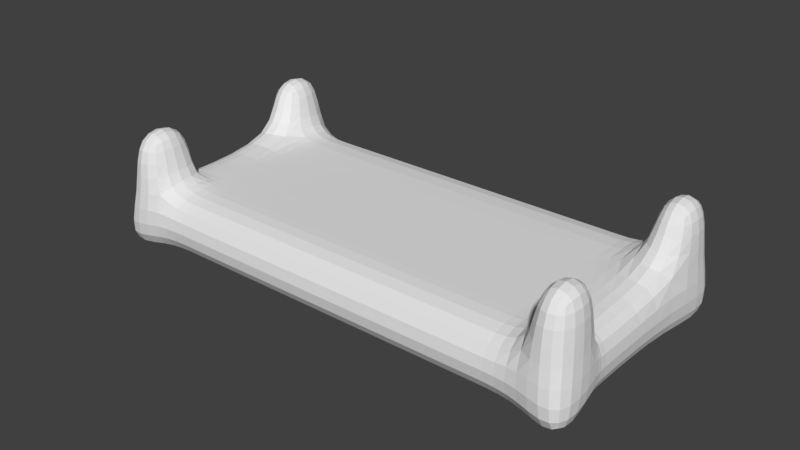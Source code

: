 # Source: BigTable.blend  (saved by Blender 2.78.0; exported with 4.5.12 LTS)
import bpy
from mathutils import Matrix  # noqa: F401  (used for matrix-valued properties, if any)

bpy.ops.wm.read_factory_settings(use_empty=True)
scene = bpy.context.scene
scene.name = 'Scene'

# ---- collections
col_collection_1 = bpy.data.collections.new('Collection 1'); scene.collection.children.link(col_collection_1)

# ---- world
world_world = bpy.data.worlds.new('World'); scene.world = world_world
world_world.color = (0.05088, 0.05088, 0.05088)
world_world.use_sun_shadow = False
world_world.sun_shadow_jitter_overblur = 0.0
world_world.cycles.sampling_method = 'MANUAL'

# ---- meshes
me_cube_001 = bpy.data.meshes.new('Cube.001')
me_cube_001.from_pydata([(-4.0, -2.0, -1.0), (-4.0, -2.0, 1.0), (-4.0, 2.0, -1.0), (-4.0, 2.0, 1.0), (12.3, -2.0, -1.0), (12.3, -2.0, 1.0), (12.3, 2.0, -1.0), (12.3, 2.0, 1.0), (-4.0, 4.0, 1.0), (-4.976, 4.806, -1.7), (12.3, 4.0, 1.0), (12.93, 4.806, -1.7), (-4.0, -2.0, -1.0), (-4.0, -2.0, 1.0), (12.3, -2.0, 1.0), (12.3, -2.0, -1.0), (-4.976, -4.806, -1.7), (-4.0, -4.0, 1.0), (12.3, -4.0, 1.0), (12.93, -4.806, -1.7), (0.0, 2.0, 1.0), (0.0, 2.0, -1.0), (0.0, -2.0, 1.0), (0.0, -2.0, -1.0), (0.0, 4.0, 1.0), (0.0, 4.0, -1.0), (0.0, -2.0, 1.0), (0.0, -2.0, -1.0), (0.0, -4.0, 1.0), (0.0, -4.0, -1.0), (-1.333, 2.0, -1.0), (-2.667, 2.0, -1.0), (-1.333, -2.0, 1.0), (-2.667, -2.0, 1.0), (-1.333, 4.0, -1.0), (-2.667, 4.0, -1.0), (-1.333, -2.0, 1.0), (-2.667, -2.0, 1.0), (-1.333, -4.0, 1.0), (-2.667, -4.0, 1.0), (-2.667, 2.0, 1.0), (-1.333, 2.0, 1.0), (-2.667, -2.0, -1.0), (-1.333, -2.0, -1.0), (-2.667, 4.0, 1.0), (-1.333, 4.0, 1.0), (-2.667, -2.0, -1.0), (-1.333, -2.0, -1.0), (-2.667, -4.0, -1.0), (-1.333, -4.0, -1.0), (9.631, 2.0, 1.0), (10.96, 2.0, 1.0), (9.631, -2.0, -1.0), (10.96, -2.0, -1.0), (9.631, 4.0, 1.0), (10.96, 4.0, 1.0), (9.631, -2.0, -1.0), (10.96, -2.0, -1.0), (9.631, -4.0, -1.0), (10.96, -4.0, -1.0), (10.96, 2.0, -1.0), (9.631, 2.0, -1.0), (10.96, -2.0, 1.0), (9.631, -2.0, 1.0), (10.96, 4.0, -1.0), (9.631, 4.0, -1.0), (10.96, -2.0, 1.0), (9.631, -2.0, 1.0), (10.96, -4.0, 1.0), (9.631, -4.0, 1.0), (10.96, 2.0, 3.0), (12.3, 2.0, 3.0), (10.96, 4.0, 3.0), (12.3, 4.0, 3.0), (-4.0, 4.0, 3.0), (-4.0, 2.0, 3.0), (-2.667, -2.0, 3.0), (-4.0, -2.0, 3.0), (-2.667, -4.0, 3.0), (-4.0, -4.0, 3.0), (12.3, -2.0, 3.0), (12.3, -4.0, 3.0), (-2.667, 2.0, 3.0), (-2.667, 4.0, 3.0), (10.96, -2.0, 3.0), (10.96, -4.0, 3.0), (7.832, 2.0, -1.0), (5.906, 2.0, -1.0), (3.98, 2.0, -1.0), (2.054, 2.0, -1.0), (7.832, -2.0, 1.0), (5.906, -2.0, 1.0), (3.98, -2.0, 1.0), (2.054, -2.0, 1.0), (7.832, 4.0, -1.0), (5.906, 4.0, -1.0), (3.98, 4.0, -1.0), (2.054, 4.0, -1.0), (7.832, -2.0, 1.0), (5.906, -2.0, 1.0), (3.98, -2.0, 1.0), (2.054, -2.0, 1.0), (7.832, -4.0, 1.0), (5.906, -4.0, 1.0), (3.98, -4.0, 1.0), (2.054, -4.0, 1.0), (2.054, 2.0, 1.0), (3.98, 2.0, 1.0), (5.906, 2.0, 1.0), (7.832, 2.0, 1.0), (2.054, -2.0, -1.0), (3.98, -2.0, -1.0), (5.906, -2.0, -1.0), (7.832, -2.0, -1.0), (2.054, 4.0, 1.0), (3.98, 4.0, 1.0), (5.906, 4.0, 1.0), (7.832, 4.0, 1.0), (2.054, -2.0, -1.0), (3.98, -2.0, -1.0), (5.906, -2.0, -1.0), (7.832, -2.0, -1.0), (2.054, -4.0, -1.0), (3.98, -4.0, -1.0), (5.906, -4.0, -1.0), (7.832, -4.0, -1.0)], [], [(1, 3, 2, 0), (31, 2, 9, 35), (7, 5, 4, 6), (33, 1, 13, 37), (53, 60, 6, 4), (33, 40, 3, 1), (55, 10, 11, 64), (44, 8, 74, 83), (2, 3, 8, 9), (7, 6, 11, 10), (15, 14, 18, 19), (4, 5, 14, 15), (1, 0, 12, 13), (53, 4, 15, 57), (39, 17, 16, 48), (7, 10, 73, 71), (13, 12, 16, 17), (57, 15, 19, 59), (47, 27, 29, 49), (101, 26, 28, 105), (105, 28, 29, 122), (43, 23, 27, 47), (41, 20, 24, 45), (45, 24, 25, 34), (93, 106, 20, 22), (43, 30, 21, 23), (93, 22, 26, 101), (89, 21, 25, 97), (0, 2, 31, 42), (42, 31, 30, 43), (8, 44, 35, 9), (44, 45, 34, 35), (68, 18, 81, 85), (40, 41, 45, 44), (0, 42, 46, 12), (42, 43, 47, 46), (12, 46, 48, 16), (46, 47, 49, 48), (26, 36, 38, 28), (36, 37, 39, 38), (28, 38, 49, 29), (38, 39, 48, 49), (22, 20, 41, 32), (32, 41, 40, 33), (22, 32, 36, 26), (32, 33, 37, 36), (21, 30, 34, 25), (30, 31, 35, 34), (6, 60, 64, 11), (60, 61, 65, 64), (5, 62, 66, 14), (62, 63, 67, 66), (5, 7, 51, 62), (62, 51, 50, 63), (18, 68, 59, 19), (68, 69, 58, 59), (18, 14, 80, 81), (66, 67, 69, 68), (121, 56, 58, 125), (56, 57, 59, 58), (113, 52, 56, 121), (52, 53, 57, 56), (109, 50, 54, 117), (50, 51, 55, 54), (117, 54, 65, 94), (54, 55, 64, 65), (113, 86, 61, 52), (52, 61, 60, 53), (70, 71, 73, 72), (76, 77, 79, 78), (75, 82, 83, 74), (80, 84, 85, 81), (51, 7, 71, 70), (8, 3, 75, 74), (13, 17, 79, 77), (55, 51, 70, 72), (66, 68, 85, 84), (10, 55, 72, 73), (39, 37, 76, 78), (40, 44, 83, 82), (3, 40, 82, 75), (37, 13, 77, 76), (17, 39, 78, 79), (14, 66, 84, 80), (23, 21, 89, 110), (110, 89, 88, 111), (111, 88, 87, 112), (112, 87, 86, 113), (24, 114, 97, 25), (114, 115, 96, 97), (115, 116, 95, 96), (116, 117, 94, 95), (20, 106, 114, 24), (106, 107, 115, 114), (107, 108, 116, 115), (108, 109, 117, 116), (23, 110, 118, 27), (110, 111, 119, 118), (111, 112, 120, 119), (112, 113, 121, 120), (27, 118, 122, 29), (118, 119, 123, 122), (119, 120, 124, 123), (120, 121, 125, 124), (61, 86, 94, 65), (86, 87, 95, 94), (87, 88, 96, 95), (88, 89, 97, 96), (63, 90, 98, 67), (90, 91, 99, 98), (91, 92, 100, 99), (92, 93, 101, 100), (63, 50, 109, 90), (90, 109, 108, 91), (91, 108, 107, 92), (92, 107, 106, 93), (69, 102, 125, 58), (102, 103, 124, 125), (103, 104, 123, 124), (104, 105, 122, 123), (67, 98, 102, 69), (98, 99, 103, 102), (99, 100, 104, 103), (100, 101, 105, 104)])
_uv = me_cube_001.uv_layers.new(name='UVMap')
_uv.uv.foreach_set('vector', [0.3256, 0.9348, 0.3256, 0.7729, 0.3995, 0.7729, 0.3995, 0.9348, 0.1479, 0.0934, 0.1479, 0.03945, 0.2517, 0.0, 0.2219, 0.0934, 0.1005, 0.8382, 0.1005, 1.0, 0.02663, 1.0, 0.02663, 0.8382, 0.0, 0.0, 0.0, 0.0, 0.0, 0.0, 0.0, 0.0, 4.409e-08, 0.6449, 0.1479, 0.6449, 0.1479, 0.6988, 5.29e-08, 0.6988, 0.2517, 0.6054, 0.3996, 0.6054, 0.3996, 0.6594, 0.2517, 0.6594, 0.574, 0.6449, 0.574, 0.6988, 0.4736, 0.7246, 0.5, 0.6449, 0.574, 0.09339, 0.574, 0.03944, 0.6479, 0.03944, 0.6479, 0.09339, 0.3995, 0.7729, 0.3256, 0.7729, 0.3256, 0.692, 0.4271, 0.6594, 0.1005, 0.8382, 0.02663, 0.8382, 0.0, 0.7246, 0.1005, 0.7572, 0.6812, 0.7538, 0.6812, 0.8346, 0.6072, 0.8346, 0.5774, 0.7246, 0.0, 0.0, 0.0, 0.0, 0.0, 0.0, 0.0, 0.0, 0.0, 0.0, 0.0, 0.0, 0.0, 0.0, 0.0, 0.0, 0.0, 0.0, 0.0, 0.0, 0.0, 0.0, 0.0, 0.0, 0.7219, 0.09339, 0.7219, 0.03944, 0.8223, 0.0, 0.7958, 0.09339, 0.1005, 0.8382, 0.1005, 0.7572, 0.1745, 0.7572, 0.1745, 0.8382, 0.4736, 0.8357, 0.4736, 0.7548, 0.5774, 0.7246, 0.5476, 0.8357, 0.8223, 0.07973, 0.8223, 0.02579, 0.926, 0.0, 0.8962, 0.07973, 0.8223, 0.5773, 0.8223, 0.5233, 0.8962, 0.5233, 0.8962, 0.5773, 1.0, 0.3605, 1.0, 0.4436, 0.926, 0.4436, 0.926, 0.3605, 0.7219, 0.2844, 0.7219, 0.2013, 0.7958, 0.2013, 0.7958, 0.2844, 0.0, 0.0, 0.0, 0.0, 0.0, 0.0, 0.0, 0.0, 0.3996, 0.5515, 0.3996, 0.4975, 0.4736, 0.4975, 0.4736, 0.5515, 0.574, 0.1473, 0.574, 0.2013, 0.5, 0.2013, 0.5, 0.1473, 0.2517, 0.4145, 0.3996, 0.4145, 0.3996, 0.4975, 0.2517, 0.4975, 0.0, 0.1473, 0.1479, 0.1473, 0.1479, 0.2013, 8.817e-09, 0.2013, 0.0, 0.0, 0.0, 0.0, 0.0, 0.0, 0.0, 0.0, 0.1479, 0.2844, 0.1479, 0.2013, 0.2219, 0.2013, 0.2219, 0.2844, 0.0, 0.03945, 0.1479, 0.03945, 0.1479, 0.0934, 0.0, 0.0934, 0.0, 0.0934, 0.1479, 0.0934, 0.1479, 0.1473, 0.0, 0.1473, 0.574, 0.03944, 0.574, 0.09339, 0.5, 0.09339, 0.4736, 0.0, 0.574, 0.09339, 0.574, 0.1473, 0.5, 0.1473, 0.5, 0.09339, 0.7219, 0.6449, 0.7219, 0.6988, 0.6479, 0.6988, 0.6479, 0.6449, 0.3996, 0.6054, 0.3996, 0.5515, 0.4736, 0.5515, 0.4736, 0.6054, 0.0, 0.0, 0.0, 0.0, 0.0, 0.0, 0.0, 0.0, 0.0, 0.0, 0.0, 0.0, 0.0, 0.0, 0.0, 0.0, 0.8223, 0.6852, 0.8223, 0.6312, 0.8962, 0.6312, 0.926, 0.7246, 0.8223, 0.6312, 0.8223, 0.5773, 0.8962, 0.5773, 0.8962, 0.6312, 1.0, 0.4436, 1.0, 0.4975, 0.926, 0.4975, 0.926, 0.4436, 1.0, 0.4975, 1.0, 0.5515, 0.926, 0.5515, 0.926, 0.4975, 0.7219, 0.2013, 0.7219, 0.1473, 0.7958, 0.1473, 0.7958, 0.2013, 0.7219, 0.1473, 0.7219, 0.09339, 0.7958, 0.09339, 0.7958, 0.1473, 0.2517, 0.4975, 0.3996, 0.4975, 0.3996, 0.5515, 0.2517, 0.5515, 0.2517, 0.5515, 0.3996, 0.5515, 0.3996, 0.6054, 0.2517, 0.6054, 0.0, 0.0, 0.0, 0.0, 0.0, 0.0, 0.0, 0.0, 0.0, 0.0, 0.0, 0.0, 0.0, 0.0, 0.0, 0.0, 0.1479, 0.2013, 0.1479, 0.1473, 0.2219, 0.1473, 0.2219, 0.2013, 0.1479, 0.1473, 0.1479, 0.0934, 0.2219, 0.0934, 0.2219, 0.1473, 0.1479, 0.6988, 0.1479, 0.6449, 0.2219, 0.6449, 0.2517, 0.7246, 0.1479, 0.6449, 0.1479, 0.5909, 0.2219, 0.5909, 0.2219, 0.6449, 0.0, 0.0, 0.0, 0.0, 0.0, 0.0, 0.0, 0.0, 0.0, 0.0, 0.0, 0.0, 0.0, 0.0, 0.0, 0.0, 0.2517, 0.0, 0.3996, 0.0, 0.3996, 0.05395, 0.2517, 0.05395, 0.2517, 0.05395, 0.3996, 0.05395, 0.3996, 0.1079, 0.2517, 0.1079, 0.7219, 0.6988, 0.7219, 0.6449, 0.7958, 0.6449, 0.8223, 0.7246, 0.7219, 0.6449, 0.7219, 0.5909, 0.7958, 0.5909, 0.7958, 0.6449, 0.6072, 0.8346, 0.6812, 0.8346, 0.6812, 0.9155, 0.6072, 0.9155, 1.0, 0.0, 1.0, 0.05395, 0.926, 0.05395, 0.926, 0.0, 0.8223, 0.2064, 0.8223, 0.1337, 0.8962, 0.1337, 0.8962, 0.2064, 0.8223, 0.1337, 0.8223, 0.07973, 0.8962, 0.07973, 0.8962, 0.1337, 0.0, 0.0, 0.0, 0.0, 0.0, 0.0, 0.0, 0.0, 0.0, 0.0, 0.0, 0.0, 0.0, 0.0, 0.0, 0.0, 0.3996, 0.1807, 0.3996, 0.1079, 0.4736, 0.1079, 0.4736, 0.1807, 0.3996, 0.1079, 0.3996, 0.05395, 0.4736, 0.05395, 0.4736, 0.1079, 0.574, 0.5182, 0.574, 0.5909, 0.5, 0.5909, 0.5, 0.5182, 0.574, 0.5909, 0.574, 0.6449, 0.5, 0.6449, 0.5, 0.5909, 2.645e-08, 0.5182, 0.1479, 0.5182, 0.1479, 0.5909, 1.763e-08, 0.5909, 1.763e-08, 0.5909, 0.1479, 0.5909, 0.1479, 0.6449, 4.409e-08, 0.6449, 0.8043, 0.8055, 0.8536, 0.8055, 0.8536, 0.8865, 0.8043, 0.8865, 0.8044, 0.8055, 0.7551, 0.8055, 0.7551, 0.7246, 0.8044, 0.7246, 0.755, 0.8055, 0.8043, 0.8055, 0.8043, 0.8865, 0.755, 0.8865, 0.2238, 0.9674, 0.1745, 0.9674, 0.1745, 0.8865, 0.2238, 0.8865, 0.8291, 0.9674, 0.7798, 0.9674, 0.7798, 0.8865, 0.8291, 0.8865, 0.3256, 0.692, 0.3256, 0.7729, 0.2517, 0.7729, 0.2517, 0.692, 0.4736, 0.8357, 0.5476, 0.8357, 0.5476, 0.9165, 0.4736, 0.9165, 0.755, 0.8055, 0.755, 0.8865, 0.6812, 0.8865, 0.6812, 0.8055, 0.2483, 0.8055, 0.2483, 0.8865, 0.1745, 0.8865, 0.1745, 0.8055, 0.574, 0.6988, 0.574, 0.6449, 0.6479, 0.6449, 0.6479, 0.6988, 0.2484, 0.7246, 0.2484, 0.8055, 0.1745, 0.8055, 0.1745, 0.7246, 0.6812, 0.8055, 0.6812, 0.7246, 0.7551, 0.7246, 0.7551, 0.8055, 0.8044, 0.7246, 0.8537, 0.7246, 0.8537, 0.8055, 0.8044, 0.8055, 0.6812, 0.8865, 0.7305, 0.8865, 0.7305, 0.9674, 0.6812, 0.9674, 0.7219, 0.03944, 0.7219, 0.09339, 0.6479, 0.09339, 0.6479, 0.03944, 0.7305, 0.8865, 0.7798, 0.8865, 0.7798, 0.9674, 0.7305, 0.9674, 8.817e-09, 0.2013, 0.1479, 0.2013, 0.1479, 0.2844, 8.817e-09, 0.2844, 8.817e-09, 0.2844, 0.1479, 0.2844, 0.1479, 0.3623, 8.817e-09, 0.3623, 8.817e-09, 0.3623, 0.1479, 0.3623, 0.1479, 0.4402, 1.763e-08, 0.4402, 1.763e-08, 0.4402, 0.1479, 0.4402, 0.1479, 0.5182, 2.645e-08, 0.5182, 0.574, 0.2013, 0.574, 0.2844, 0.5, 0.2844, 0.5, 0.2013, 0.574, 0.2844, 0.574, 0.3623, 0.5, 0.3623, 0.5, 0.2844, 0.574, 0.3623, 0.574, 0.4402, 0.5, 0.4402, 0.5, 0.3623, 0.574, 0.4402, 0.574, 0.5182, 0.5, 0.5182, 0.5, 0.4402, 0.3996, 0.4975, 0.3996, 0.4145, 0.4736, 0.4145, 0.4736, 0.4975, 0.3996, 0.4145, 0.3996, 0.3365, 0.4736, 0.3365, 0.4736, 0.4145, 0.3996, 0.3365, 0.3996, 0.2586, 0.4736, 0.2586, 0.4736, 0.3365, 0.3996, 0.2586, 0.3996, 0.1807, 0.4736, 0.1807, 0.4736, 0.2586, 0.0, 0.0, 0.0, 0.0, 0.0, 0.0, 0.0, 0.0, 0.0, 0.0, 0.0, 0.0, 0.0, 0.0, 0.0, 0.0, 0.0, 0.0, 0.0, 0.0, 0.0, 0.0, 0.0, 0.0, 0.0, 0.0, 0.0, 0.0, 0.0, 0.0, 0.0, 0.0, 0.8223, 0.5233, 0.8223, 0.4402, 0.8962, 0.4402, 0.8962, 0.5233, 0.8223, 0.4402, 0.8223, 0.3623, 0.8962, 0.3623, 0.8962, 0.4402, 0.8223, 0.3623, 0.8223, 0.2844, 0.8962, 0.2844, 0.8962, 0.3623, 0.8223, 0.2844, 0.8223, 0.2064, 0.8962, 0.2064, 0.8962, 0.2844, 0.1479, 0.5909, 0.1479, 0.5182, 0.2219, 0.5182, 0.2219, 0.5909, 0.1479, 0.5182, 0.1479, 0.4402, 0.2219, 0.4402, 0.2219, 0.5182, 0.1479, 0.4402, 0.1479, 0.3623, 0.2219, 0.3623, 0.2219, 0.4402, 0.1479, 0.3623, 0.1479, 0.2844, 0.2219, 0.2844, 0.2219, 0.3623, 0.0, 0.0, 0.0, 0.0, 0.0, 0.0, 0.0, 0.0, 0.0, 0.0, 0.0, 0.0, 0.0, 0.0, 0.0, 0.0, 0.0, 0.0, 0.0, 0.0, 0.0, 0.0, 0.0, 0.0, 0.0, 0.0, 0.0, 0.0, 0.0, 0.0, 0.0, 0.0, 0.2517, 0.1079, 0.3996, 0.1079, 0.3996, 0.1807, 0.2517, 0.1807, 0.2517, 0.1807, 0.3996, 0.1807, 0.3996, 0.2586, 0.2517, 0.2586, 0.2517, 0.2586, 0.3996, 0.2586, 0.3996, 0.3365, 0.2517, 0.3365, 0.2517, 0.3365, 0.3996, 0.3365, 0.3996, 0.4145, 0.2517, 0.4145, 0.7219, 0.5909, 0.7219, 0.5182, 0.7958, 0.5182, 0.7958, 0.5909, 0.7219, 0.5182, 0.7219, 0.4402, 0.7958, 0.4402, 0.7958, 0.5182, 0.7219, 0.4402, 0.7219, 0.3623, 0.7958, 0.3623, 0.7958, 0.4402, 0.7219, 0.3623, 0.7219, 0.2844, 0.7958, 0.2844, 0.7958, 0.3623, 1.0, 0.05395, 1.0, 0.1267, 0.926, 0.1267, 0.926, 0.05395, 1.0, 0.1267, 1.0, 0.2046, 0.926, 0.2046, 0.926, 0.1267, 1.0, 0.2046, 1.0, 0.2826, 0.926, 0.2826, 0.926, 0.2046, 1.0, 0.2826, 1.0, 0.3605, 0.926, 0.3605, 0.926, 0.2826])
me_cube_001.use_remesh_preserve_volume = False
me_cube_001.use_remesh_preserve_attributes = False
me_cube_001.use_mirror_vertex_groups = False
me_cube_001.update()

# ---- objects
ob_cube = bpy.data.objects.new('Cube', me_cube_001)

# ---- transforms, parenting, visibility, modifiers, constraints
ob_cube.location = (0.0, 0.0, 0.0)
ob_cube.lineart.crease_threshold = 0.0
_m = ob_cube.modifiers.new('Subsurf', 'SUBSURF')
_m.uv_smooth = 'PRESERVE_CORNERS'
_m.quality = 2
_m.levels = 4
_m.show_only_control_edges = False

# ---- collection membership
col_collection_1.objects.link(ob_cube)

# ---- scene / render settings (as saved in the file)
scene.frame_start = 1; scene.frame_end = 250; scene.frame_set(5)
scene.render.engine = 'BLENDER_EEVEE_NEXT'
scene.render.resolution_percentage = 50
scene.render.dither_intensity = 0.0
scene.cycles.use_denoising = False
scene.cycles.samples = 128
scene.cycles.sampling_pattern = 'TABULATED_SOBOL'
scene.cycles.light_sampling_threshold = 0.0
scene.cycles.use_adaptive_sampling = False
scene.cycles.use_light_tree = False
scene.cycles.blur_glossy = 0.0
scene.cycles.sample_clamp_indirect = 0.0
scene.view_settings.view_transform = 'Standard'
bpy.context.view_layer.update()

# ---- added for rendering (the .blend has no active camera and no usable light): camera, sun
cam_auto = bpy.data.cameras.new('AutoCamera')
cam_auto.lens = 50.0
cam_auto.sensor_width = 36.0
cam_auto.clip_end = 1000.0
ob_auto_camera = bpy.data.objects.new('AutoCamera', cam_auto)
scene.collection.objects.link(ob_auto_camera)
ob_auto_camera.location = (23.2818, -23.1631, 16.0923)
ob_auto_camera.rotation_euler = (1.09748, -7.21219e-08, 0.694738)
scene.camera = ob_auto_camera
light_auto_sun = bpy.data.lights.new('AutoSun', 'SUN')
light_auto_sun.energy = 3.0
light_auto_sun.angle = 0.0523599
ob_auto_sun = bpy.data.objects.new('AutoSun', light_auto_sun)
scene.collection.objects.link(ob_auto_sun)
ob_auto_sun.rotation_euler = (0.872665, 0.174533, 0.523599)
bpy.context.view_layer.update()
